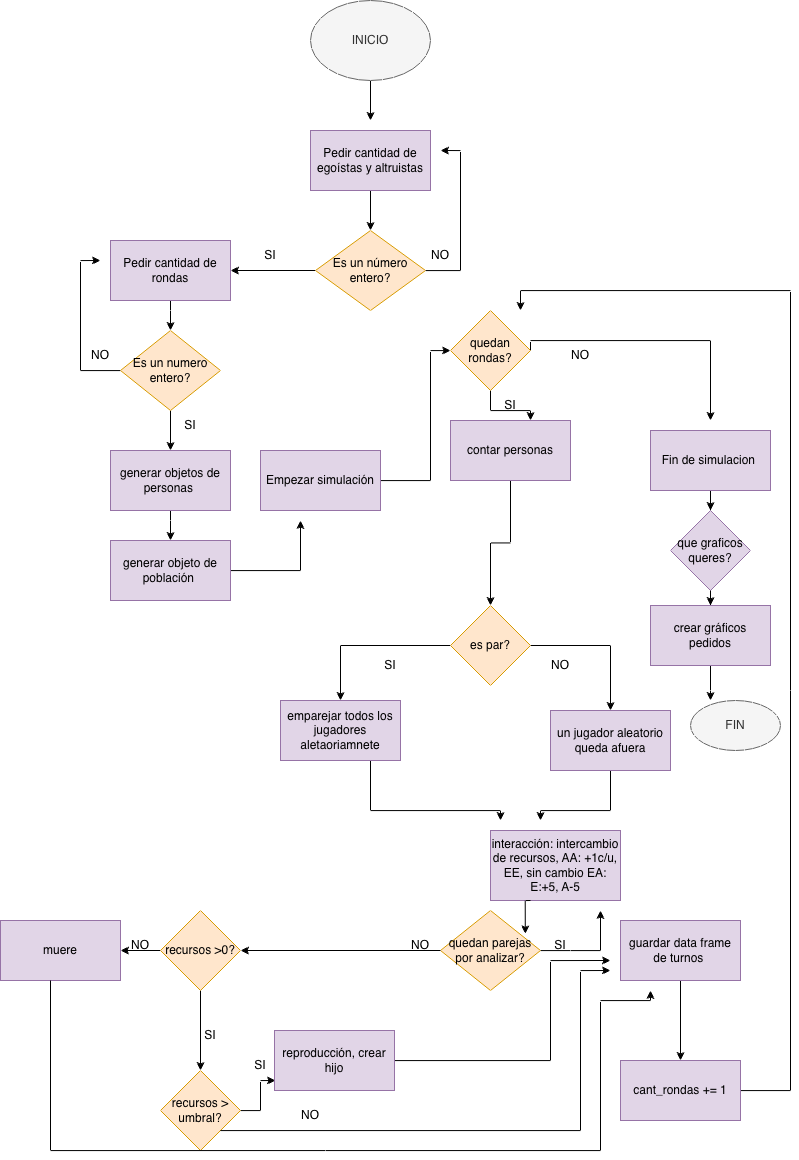

The diagram above was exported from draw.io. Its source (the exported page's mxGraphModel, read from the mxfile embedded in the PNG):
<mxGraphModel dx="1698" dy="1233" grid="1" gridSize="10" guides="1" tooltips="1" connect="1" arrows="1" fold="1" page="1" pageScale="1" pageWidth="827" pageHeight="1169" math="0" shadow="0">
  <root>
    <mxCell id="0" />
    <mxCell id="1" parent="0" />
    <mxCell id="zbJNcJfFUB0GUWdPoXw5-3" edge="1" parent="1" source="zbJNcJfFUB0GUWdPoXw5-1" style="edgeStyle=orthogonalEdgeStyle;rounded=0;orthogonalLoop=1;jettySize=auto;html=1;" value="">
      <mxGeometry relative="1" as="geometry">
        <mxPoint x="390" y="130" as="targetPoint" />
      </mxGeometry>
    </mxCell>
    <mxCell id="zbJNcJfFUB0GUWdPoXw5-1" parent="1" style="ellipse;whiteSpace=wrap;html=1;fillColor=#f5f5f5;fontColor=#333333;strokeColor=#666666;" value="INICIO" vertex="1">
      <mxGeometry height="80" width="120" x="330" y="10" as="geometry" />
    </mxCell>
    <mxCell id="zbJNcJfFUB0GUWdPoXw5-14" edge="1" parent="1" source="zbJNcJfFUB0GUWdPoXw5-2" style="edgeStyle=orthogonalEdgeStyle;rounded=0;orthogonalLoop=1;jettySize=auto;html=1;" target="zbJNcJfFUB0GUWdPoXw5-13" value="">
      <mxGeometry relative="1" as="geometry" />
    </mxCell>
    <mxCell id="zbJNcJfFUB0GUWdPoXw5-2" parent="1" style="whiteSpace=wrap;html=1;fillColor=#e1d5e7;strokeColor=#9673a6;" value="Pedir cantidad de egoístas y altruistas" vertex="1">
      <mxGeometry height="60" width="120" x="330" y="140" as="geometry" />
    </mxCell>
    <mxCell id="zbJNcJfFUB0GUWdPoXw5-21" edge="1" parent="1" source="zbJNcJfFUB0GUWdPoXw5-9" style="edgeStyle=orthogonalEdgeStyle;rounded=0;orthogonalLoop=1;jettySize=auto;html=1;" target="zbJNcJfFUB0GUWdPoXw5-20" value="">
      <mxGeometry relative="1" as="geometry" />
    </mxCell>
    <mxCell id="zbJNcJfFUB0GUWdPoXw5-9" parent="1" style="whiteSpace=wrap;html=1;fillColor=#e1d5e7;strokeColor=#9673a6;" value="Pedir cantidad de rondas" vertex="1">
      <mxGeometry height="60" width="120" x="130" y="250" as="geometry" />
    </mxCell>
    <mxCell id="zbJNcJfFUB0GUWdPoXw5-15" edge="1" parent="1" source="zbJNcJfFUB0GUWdPoXw5-13" style="edgeStyle=orthogonalEdgeStyle;rounded=0;orthogonalLoop=1;jettySize=auto;html=1;" target="zbJNcJfFUB0GUWdPoXw5-9" value="">
      <mxGeometry relative="1" as="geometry" />
    </mxCell>
    <mxCell id="zbJNcJfFUB0GUWdPoXw5-17" edge="1" parent="1" source="zbJNcJfFUB0GUWdPoXw5-13" style="edgeStyle=orthogonalEdgeStyle;rounded=0;orthogonalLoop=1;jettySize=auto;html=1;" value="">
      <mxGeometry relative="1" as="geometry">
        <Array as="points">
          <mxPoint x="480" y="280" />
          <mxPoint x="480" y="160" />
        </Array>
        <mxPoint x="460" y="160" as="targetPoint" />
      </mxGeometry>
    </mxCell>
    <mxCell id="zbJNcJfFUB0GUWdPoXw5-13" parent="1" style="rhombus;whiteSpace=wrap;html=1;fillColor=#ffe6cc;strokeColor=#d79b00;" value="Es un número entero?" vertex="1">
      <mxGeometry height="80" width="110" x="335" y="240" as="geometry" />
    </mxCell>
    <mxCell id="zbJNcJfFUB0GUWdPoXw5-18" parent="1" style="text;html=1;whiteSpace=wrap;strokeColor=none;fillColor=none;align=center;verticalAlign=middle;rounded=0;" value="NO" vertex="1">
      <mxGeometry height="30" width="60" x="430" y="250" as="geometry" />
    </mxCell>
    <mxCell id="zbJNcJfFUB0GUWdPoXw5-19" parent="1" style="text;html=1;whiteSpace=wrap;strokeColor=none;fillColor=none;align=center;verticalAlign=middle;rounded=0;" value="SI" vertex="1">
      <mxGeometry height="30" width="60" x="260" y="250" as="geometry" />
    </mxCell>
    <mxCell id="zbJNcJfFUB0GUWdPoXw5-23" edge="1" parent="1" source="zbJNcJfFUB0GUWdPoXw5-20" style="edgeStyle=orthogonalEdgeStyle;rounded=0;orthogonalLoop=1;jettySize=auto;html=1;" value="">
      <mxGeometry relative="1" as="geometry">
        <mxPoint x="190" y="460" as="targetPoint" />
      </mxGeometry>
    </mxCell>
    <mxCell id="zbJNcJfFUB0GUWdPoXw5-26" edge="1" parent="1" source="zbJNcJfFUB0GUWdPoXw5-20" style="edgeStyle=orthogonalEdgeStyle;rounded=0;orthogonalLoop=1;jettySize=auto;html=1;" value="">
      <mxGeometry relative="1" as="geometry">
        <Array as="points">
          <mxPoint x="100" y="380" />
          <mxPoint x="100" y="270" />
        </Array>
        <mxPoint x="120" y="270" as="targetPoint" />
      </mxGeometry>
    </mxCell>
    <mxCell id="zbJNcJfFUB0GUWdPoXw5-20" parent="1" style="rhombus;whiteSpace=wrap;html=1;fillColor=#ffe6cc;strokeColor=#d79b00;" value="Es un numero entero?" vertex="1">
      <mxGeometry height="80" width="100" x="140" y="340" as="geometry" />
    </mxCell>
    <mxCell id="zbJNcJfFUB0GUWdPoXw5-24" parent="1" style="text;html=1;whiteSpace=wrap;strokeColor=none;fillColor=none;align=center;verticalAlign=middle;rounded=0;" value="SI" vertex="1">
      <mxGeometry height="30" width="60" x="180" y="420" as="geometry" />
    </mxCell>
    <mxCell id="zbJNcJfFUB0GUWdPoXw5-27" parent="1" style="text;html=1;whiteSpace=wrap;strokeColor=none;fillColor=none;align=center;verticalAlign=middle;rounded=0;" value="NO" vertex="1">
      <mxGeometry height="30" width="60" x="90" y="350" as="geometry" />
    </mxCell>
    <mxCell id="zbJNcJfFUB0GUWdPoXw5-80" edge="1" parent="1" source="zbJNcJfFUB0GUWdPoXw5-28" style="edgeStyle=orthogonalEdgeStyle;rounded=0;orthogonalLoop=1;jettySize=auto;html=1;" target="zbJNcJfFUB0GUWdPoXw5-79" value="">
      <mxGeometry relative="1" as="geometry" />
    </mxCell>
    <mxCell id="zbJNcJfFUB0GUWdPoXw5-28" parent="1" style="whiteSpace=wrap;html=1;fillColor=#e1d5e7;strokeColor=#9673a6;" value="generar objetos de personas&amp;nbsp;" vertex="1">
      <mxGeometry height="60" width="120" x="130" y="460" as="geometry" />
    </mxCell>
    <mxCell id="zbJNcJfFUB0GUWdPoXw5-33" edge="1" parent="1" source="zbJNcJfFUB0GUWdPoXw5-30" style="edgeStyle=orthogonalEdgeStyle;rounded=0;orthogonalLoop=1;jettySize=auto;html=1;" target="zbJNcJfFUB0GUWdPoXw5-32" value="">
      <mxGeometry relative="1" as="geometry">
        <Array as="points">
          <mxPoint x="450" y="490" />
          <mxPoint x="450" y="360" />
        </Array>
      </mxGeometry>
    </mxCell>
    <mxCell id="zbJNcJfFUB0GUWdPoXw5-30" parent="1" style="whiteSpace=wrap;html=1;fillColor=#e1d5e7;strokeColor=#9673a6;" value="Empezar simulación" vertex="1">
      <mxGeometry height="60" width="120" x="280" y="460" as="geometry" />
    </mxCell>
    <mxCell id="zbJNcJfFUB0GUWdPoXw5-84" edge="1" parent="1" source="zbJNcJfFUB0GUWdPoXw5-32" style="edgeStyle=orthogonalEdgeStyle;rounded=0;orthogonalLoop=1;jettySize=auto;html=1;" value="">
      <mxGeometry relative="1" as="geometry">
        <mxPoint x="550" y="430" as="targetPoint" />
      </mxGeometry>
    </mxCell>
    <mxCell id="zbJNcJfFUB0GUWdPoXw5-93" edge="1" parent="1" source="zbJNcJfFUB0GUWdPoXw5-32" style="edgeStyle=orthogonalEdgeStyle;rounded=0;orthogonalLoop=1;jettySize=auto;html=1;exitX=1;exitY=0.5;exitDx=0;exitDy=0;" value="">
      <mxGeometry relative="1" as="geometry">
        <Array as="points">
          <mxPoint x="550" y="350" />
          <mxPoint x="730" y="350" />
        </Array>
        <mxPoint x="730" y="430" as="targetPoint" />
      </mxGeometry>
    </mxCell>
    <mxCell id="zbJNcJfFUB0GUWdPoXw5-32" parent="1" style="rhombus;whiteSpace=wrap;html=1;fillColor=#ffe6cc;strokeColor=#d79b00;" value="quedan rondas?" vertex="1">
      <mxGeometry height="80" width="80" x="470" y="320" as="geometry" />
    </mxCell>
    <mxCell id="zbJNcJfFUB0GUWdPoXw5-39" edge="1" parent="1" source="zbJNcJfFUB0GUWdPoXw5-36" style="edgeStyle=orthogonalEdgeStyle;rounded=0;orthogonalLoop=1;jettySize=auto;html=1;" target="zbJNcJfFUB0GUWdPoXw5-38" value="">
      <mxGeometry relative="1" as="geometry" />
    </mxCell>
    <mxCell id="zbJNcJfFUB0GUWdPoXw5-36" parent="1" style="whiteSpace=wrap;html=1;fillColor=#e1d5e7;strokeColor=#9673a6;" value="contar personas" vertex="1">
      <mxGeometry height="60" width="120" x="470" y="430" as="geometry" />
    </mxCell>
    <mxCell id="zbJNcJfFUB0GUWdPoXw5-41" edge="1" parent="1" source="zbJNcJfFUB0GUWdPoXw5-38" style="edgeStyle=orthogonalEdgeStyle;rounded=0;orthogonalLoop=1;jettySize=auto;html=1;" target="zbJNcJfFUB0GUWdPoXw5-40" value="">
      <mxGeometry relative="1" as="geometry" />
    </mxCell>
    <mxCell id="zbJNcJfFUB0GUWdPoXw5-43" edge="1" parent="1" source="zbJNcJfFUB0GUWdPoXw5-38" style="edgeStyle=orthogonalEdgeStyle;rounded=0;orthogonalLoop=1;jettySize=auto;html=1;" target="zbJNcJfFUB0GUWdPoXw5-42" value="">
      <mxGeometry relative="1" as="geometry" />
    </mxCell>
    <mxCell id="zbJNcJfFUB0GUWdPoXw5-38" parent="1" style="rhombus;whiteSpace=wrap;html=1;fillColor=#ffe6cc;strokeColor=#d79b00;" value="es par?" vertex="1">
      <mxGeometry height="80" width="80" x="470" y="615" as="geometry" />
    </mxCell>
    <mxCell id="zbJNcJfFUB0GUWdPoXw5-50" edge="1" parent="1" source="zbJNcJfFUB0GUWdPoXw5-40" style="edgeStyle=orthogonalEdgeStyle;rounded=0;orthogonalLoop=1;jettySize=auto;html=1;" value="">
      <mxGeometry relative="1" as="geometry">
        <Array as="points">
          <mxPoint x="630" y="820" />
          <mxPoint x="560" y="820" />
        </Array>
        <mxPoint x="560" y="830" as="targetPoint" />
      </mxGeometry>
    </mxCell>
    <mxCell id="zbJNcJfFUB0GUWdPoXw5-40" parent="1" style="whiteSpace=wrap;html=1;fillColor=#e1d5e7;strokeColor=#9673a6;" value="un jugador aleatorio queda afuera" vertex="1">
      <mxGeometry height="60" width="120" x="570" y="720" as="geometry" />
    </mxCell>
    <mxCell id="zbJNcJfFUB0GUWdPoXw5-45" edge="1" parent="1" source="zbJNcJfFUB0GUWdPoXw5-42" style="edgeStyle=orthogonalEdgeStyle;rounded=0;orthogonalLoop=1;jettySize=auto;html=1;" value="">
      <mxGeometry relative="1" as="geometry">
        <Array as="points">
          <mxPoint x="390" y="820" />
          <mxPoint x="520" y="820" />
        </Array>
        <mxPoint x="520" y="830" as="targetPoint" />
      </mxGeometry>
    </mxCell>
    <mxCell id="zbJNcJfFUB0GUWdPoXw5-42" parent="1" style="whiteSpace=wrap;html=1;fillColor=#e1d5e7;strokeColor=#9673a6;" value="emparejar todos los jugadores aletaoriamnete" vertex="1">
      <mxGeometry height="60" width="120" x="300" y="710" as="geometry" />
    </mxCell>
    <mxCell id="zbJNcJfFUB0GUWdPoXw5-52" edge="1" parent="1" source="zbJNcJfFUB0GUWdPoXw5-44" style="edgeStyle=orthogonalEdgeStyle;rounded=0;orthogonalLoop=1;jettySize=auto;html=1;" value="">
      <mxGeometry relative="1" as="geometry">
        <Array as="points">
          <mxPoint x="590" y="960" />
          <mxPoint x="590" y="960" />
        </Array>
        <mxPoint x="620" y="920" as="targetPoint" />
      </mxGeometry>
    </mxCell>
    <mxCell id="zbJNcJfFUB0GUWdPoXw5-44" parent="1" style="rhombus;whiteSpace=wrap;html=1;fillColor=#ffe6cc;strokeColor=#d79b00;" value="quedan parejas por analizar?" vertex="1">
      <mxGeometry height="80" width="100" x="460" y="920" as="geometry" />
    </mxCell>
    <mxCell id="zbJNcJfFUB0GUWdPoXw5-54" edge="1" parent="1" source="zbJNcJfFUB0GUWdPoXw5-51" style="edgeStyle=orthogonalEdgeStyle;rounded=0;orthogonalLoop=1;jettySize=auto;html=1;" target="zbJNcJfFUB0GUWdPoXw5-53" value="">
      <mxGeometry relative="1" as="geometry" />
    </mxCell>
    <mxCell id="zbJNcJfFUB0GUWdPoXw5-51" parent="1" style="whiteSpace=wrap;html=1;fillColor=#e1d5e7;strokeColor=#9673a6;" value="guardar data frame de turnos&amp;nbsp;" vertex="1">
      <mxGeometry height="60" width="120" x="640" y="930" as="geometry" />
    </mxCell>
    <mxCell id="zbJNcJfFUB0GUWdPoXw5-99" edge="1" parent="1" source="zbJNcJfFUB0GUWdPoXw5-53" style="edgeStyle=orthogonalEdgeStyle;rounded=0;orthogonalLoop=1;jettySize=auto;html=1;" value="">
      <mxGeometry relative="1" as="geometry">
        <Array as="points">
          <mxPoint x="810" y="1100" />
          <mxPoint x="810" y="300" />
          <mxPoint x="540" y="300" />
        </Array>
        <mxPoint x="540" y="320" as="targetPoint" />
      </mxGeometry>
    </mxCell>
    <mxCell id="zbJNcJfFUB0GUWdPoXw5-53" parent="1" style="whiteSpace=wrap;html=1;fillColor=#e1d5e7;strokeColor=#9673a6;" value="cant_rondas += 1" vertex="1">
      <mxGeometry height="60" width="120" x="640" y="1070" as="geometry" />
    </mxCell>
    <mxCell id="zbJNcJfFUB0GUWdPoXw5-58" edge="1" parent="1" source="zbJNcJfFUB0GUWdPoXw5-44" style="edgeStyle=orthogonalEdgeStyle;rounded=0;orthogonalLoop=1;jettySize=auto;html=1;exitX=0;exitY=0.5;exitDx=0;exitDy=0;" target="zbJNcJfFUB0GUWdPoXw5-57" value="">
      <mxGeometry relative="1" as="geometry">
        <mxPoint x="400" y="960" as="sourcePoint" />
      </mxGeometry>
    </mxCell>
    <mxCell id="zbJNcJfFUB0GUWdPoXw5-60" edge="1" parent="1" source="zbJNcJfFUB0GUWdPoXw5-57" style="edgeStyle=orthogonalEdgeStyle;rounded=0;orthogonalLoop=1;jettySize=auto;html=1;" target="zbJNcJfFUB0GUWdPoXw5-59" value="">
      <mxGeometry relative="1" as="geometry" />
    </mxCell>
    <mxCell id="zbJNcJfFUB0GUWdPoXw5-64" edge="1" parent="1" source="zbJNcJfFUB0GUWdPoXw5-57" style="edgeStyle=orthogonalEdgeStyle;rounded=0;orthogonalLoop=1;jettySize=auto;html=1;" target="zbJNcJfFUB0GUWdPoXw5-63" value="">
      <mxGeometry relative="1" as="geometry" />
    </mxCell>
    <mxCell id="zbJNcJfFUB0GUWdPoXw5-57" parent="1" style="rhombus;whiteSpace=wrap;html=1;fillColor=#ffe6cc;strokeColor=#d79b00;" value="recursos &amp;gt;0?" vertex="1">
      <mxGeometry height="80" width="80" x="180" y="920" as="geometry" />
    </mxCell>
    <mxCell id="zbJNcJfFUB0GUWdPoXw5-62" edge="1" parent="1" source="zbJNcJfFUB0GUWdPoXw5-59" style="edgeStyle=orthogonalEdgeStyle;rounded=0;orthogonalLoop=1;jettySize=auto;html=1;entryX=0.75;entryY=1;entryDx=0;entryDy=0;" target="zbJNcJfFUB0GUWdPoXw5-71" value="">
      <mxGeometry relative="1" as="geometry">
        <Array as="points">
          <mxPoint x="280" y="1120" />
          <mxPoint x="280" y="1090" />
        </Array>
        <mxPoint x="300" y="1120" as="targetPoint" />
      </mxGeometry>
    </mxCell>
    <mxCell id="zbJNcJfFUB0GUWdPoXw5-59" parent="1" style="rhombus;whiteSpace=wrap;html=1;fillColor=#ffe6cc;strokeColor=#d79b00;" value="recursos &amp;gt; umbral?" vertex="1">
      <mxGeometry height="80" width="80" x="180" y="1080" as="geometry" />
    </mxCell>
    <mxCell id="zbJNcJfFUB0GUWdPoXw5-63" parent="1" style="whiteSpace=wrap;html=1;fillColor=#e1d5e7;strokeColor=#9673a6;" value="muere" vertex="1">
      <mxGeometry height="60" width="120" x="20" y="930" as="geometry" />
    </mxCell>
    <mxCell id="zbJNcJfFUB0GUWdPoXw5-67" parent="1" style="text;html=1;whiteSpace=wrap;strokeColor=none;fillColor=none;align=center;verticalAlign=middle;rounded=0;" value="NO" vertex="1">
      <mxGeometry height="30" width="60" x="550" y="660" as="geometry" />
    </mxCell>
    <mxCell id="zbJNcJfFUB0GUWdPoXw5-68" parent="1" style="text;html=1;whiteSpace=wrap;strokeColor=none;fillColor=none;align=center;verticalAlign=middle;rounded=0;" value="SI" vertex="1">
      <mxGeometry height="30" width="60" x="380" y="660" as="geometry" />
    </mxCell>
    <mxCell id="zbJNcJfFUB0GUWdPoXw5-69" parent="1" style="text;html=1;whiteSpace=wrap;strokeColor=none;fillColor=none;align=center;verticalAlign=middle;rounded=0;" value="NO" vertex="1">
      <mxGeometry height="30" width="60" x="130" y="940" as="geometry" />
    </mxCell>
    <mxCell id="zbJNcJfFUB0GUWdPoXw5-70" parent="1" style="text;html=1;whiteSpace=wrap;strokeColor=none;fillColor=none;align=center;verticalAlign=middle;rounded=0;" value="SI" vertex="1">
      <mxGeometry height="30" width="60" x="200" y="1030" as="geometry" />
    </mxCell>
    <mxCell id="zbJNcJfFUB0GUWdPoXw5-71" parent="1" style="text;html=1;whiteSpace=wrap;strokeColor=none;fillColor=none;align=center;verticalAlign=middle;rounded=0;" value="SI" vertex="1">
      <mxGeometry height="30" width="60" x="250" y="1060" as="geometry" />
    </mxCell>
    <mxCell id="zbJNcJfFUB0GUWdPoXw5-78" edge="1" parent="1" source="zbJNcJfFUB0GUWdPoXw5-72" style="edgeStyle=orthogonalEdgeStyle;rounded=0;orthogonalLoop=1;jettySize=auto;html=1;" value="">
      <mxGeometry relative="1" as="geometry">
        <Array as="points">
          <mxPoint x="570" y="1070" />
          <mxPoint x="570" y="970" />
        </Array>
        <mxPoint x="630" y="970" as="targetPoint" />
      </mxGeometry>
    </mxCell>
    <mxCell id="zbJNcJfFUB0GUWdPoXw5-72" parent="1" style="rounded=0;whiteSpace=wrap;html=1;fillColor=#e1d5e7;strokeColor=#9673a6;" value="reproducción, crear hijo" vertex="1">
      <mxGeometry height="60" width="120" x="294" y="1040" as="geometry" />
    </mxCell>
    <mxCell id="zbJNcJfFUB0GUWdPoXw5-75" edge="1" parent="1" source="zbJNcJfFUB0GUWdPoXw5-59" style="edgeStyle=orthogonalEdgeStyle;rounded=0;orthogonalLoop=1;jettySize=auto;html=1;" value="">
      <mxGeometry relative="1" as="geometry">
        <Array as="points">
          <mxPoint x="600" y="1140" />
          <mxPoint x="600" y="980" />
        </Array>
        <mxPoint x="520" y="1160" as="sourcePoint" />
        <mxPoint x="630" y="980" as="targetPoint" />
      </mxGeometry>
    </mxCell>
    <mxCell id="zbJNcJfFUB0GUWdPoXw5-76" parent="1" style="text;html=1;whiteSpace=wrap;strokeColor=none;fillColor=none;align=center;verticalAlign=middle;rounded=0;" value="NO" vertex="1">
      <mxGeometry height="30" width="60" x="300" y="1110" as="geometry" />
    </mxCell>
    <mxCell id="zbJNcJfFUB0GUWdPoXw5-82" edge="1" parent="1" source="zbJNcJfFUB0GUWdPoXw5-79" style="edgeStyle=orthogonalEdgeStyle;rounded=0;orthogonalLoop=1;jettySize=auto;html=1;" value="">
      <mxGeometry relative="1" as="geometry">
        <mxPoint x="320" y="530" as="targetPoint" />
      </mxGeometry>
    </mxCell>
    <mxCell id="zbJNcJfFUB0GUWdPoXw5-79" parent="1" style="whiteSpace=wrap;html=1;fillColor=#e1d5e7;strokeColor=#9673a6;" value="generar objeto de población&amp;nbsp;" vertex="1">
      <mxGeometry height="60" width="120" x="130" y="550" as="geometry" />
    </mxCell>
    <mxCell id="zbJNcJfFUB0GUWdPoXw5-85" parent="1" style="text;html=1;whiteSpace=wrap;strokeColor=none;fillColor=none;align=center;verticalAlign=middle;rounded=0;" value="SI" vertex="1">
      <mxGeometry height="30" width="60" x="500" y="400" as="geometry" />
    </mxCell>
    <mxCell id="zbJNcJfFUB0GUWdPoXw5-103" edge="1" parent="1" source="zbJNcJfFUB0GUWdPoXw5-89" style="edgeStyle=orthogonalEdgeStyle;rounded=0;orthogonalLoop=1;jettySize=auto;html=1;" target="zbJNcJfFUB0GUWdPoXw5-102" value="">
      <mxGeometry relative="1" as="geometry" />
    </mxCell>
    <mxCell id="zbJNcJfFUB0GUWdPoXw5-89" parent="1" style="whiteSpace=wrap;html=1;fillColor=#e1d5e7;strokeColor=#9673a6;" value="Fin de simulacion&amp;nbsp;" vertex="1">
      <mxGeometry height="60" width="120" x="670" y="440" as="geometry" />
    </mxCell>
    <mxCell id="zbJNcJfFUB0GUWdPoXw5-94" parent="1" style="text;html=1;whiteSpace=wrap;strokeColor=none;fillColor=none;align=center;verticalAlign=middle;rounded=0;" value="NO" vertex="1">
      <mxGeometry height="30" width="60" x="410" y="940" as="geometry" />
    </mxCell>
    <mxCell id="zbJNcJfFUB0GUWdPoXw5-95" parent="1" style="text;html=1;whiteSpace=wrap;strokeColor=none;fillColor=none;align=center;verticalAlign=middle;rounded=0;" value="SI" vertex="1">
      <mxGeometry height="30" width="60" x="550" y="940" as="geometry" />
    </mxCell>
    <mxCell id="zbJNcJfFUB0GUWdPoXw5-105" edge="1" parent="1" source="zbJNcJfFUB0GUWdPoXw5-102" style="edgeStyle=orthogonalEdgeStyle;rounded=0;orthogonalLoop=1;jettySize=auto;html=1;" target="zbJNcJfFUB0GUWdPoXw5-104" value="">
      <mxGeometry relative="1" as="geometry" />
    </mxCell>
    <mxCell id="zbJNcJfFUB0GUWdPoXw5-102" parent="1" style="rhombus;whiteSpace=wrap;html=1;fillColor=#e1d5e7;strokeColor=#9673a6;" value="que graficos queres?" vertex="1">
      <mxGeometry height="80" width="80" x="690" y="520" as="geometry" />
    </mxCell>
    <mxCell id="zbJNcJfFUB0GUWdPoXw5-108" edge="1" parent="1" source="zbJNcJfFUB0GUWdPoXw5-104" style="edgeStyle=orthogonalEdgeStyle;rounded=0;orthogonalLoop=1;jettySize=auto;html=1;" value="">
      <mxGeometry relative="1" as="geometry">
        <Array as="points">
          <mxPoint x="730" y="700" />
          <mxPoint x="730" y="700" />
        </Array>
        <mxPoint x="730" y="710" as="targetPoint" />
      </mxGeometry>
    </mxCell>
    <mxCell id="zbJNcJfFUB0GUWdPoXw5-104" parent="1" style="whiteSpace=wrap;html=1;fillColor=#e1d5e7;strokeColor=#9673a6;" value="crear gráficos pedidos" vertex="1">
      <mxGeometry height="60" width="120" x="670" y="615" as="geometry" />
    </mxCell>
    <mxCell id="zbJNcJfFUB0GUWdPoXw5-109" parent="1" style="ellipse;whiteSpace=wrap;html=1;fillColor=#f5f5f5;fontColor=#333333;strokeColor=#666666;" value="FIN" vertex="1">
      <mxGeometry height="50" width="90" x="710" y="710" as="geometry" />
    </mxCell>
    <mxCell id="ontdqX204y-Zzta0yO4h-1" parent="1" style="text;html=1;whiteSpace=wrap;strokeColor=none;fillColor=none;align=center;verticalAlign=middle;rounded=0;" value="NO" vertex="1">
      <mxGeometry height="30" width="60" x="570" y="350" as="geometry" />
    </mxCell>
    <mxCell id="ontdqX204y-Zzta0yO4h-3" parent="1" style="whiteSpace=wrap;html=1;fillColor=#e1d5e7;strokeColor=#9673a6;" value="interacción: intercambio de recursos, AA: +1c/u, EE, sin cambio EA: E:+5, A-5" vertex="1">
      <mxGeometry height="70" width="130" x="510" y="840" as="geometry" />
    </mxCell>
    <mxCell id="ontdqX204y-Zzta0yO4h-5" edge="1" parent="1" style="edgeStyle=orthogonalEdgeStyle;rounded=0;orthogonalLoop=1;jettySize=auto;html=1;entryX=0.848;entryY=0.292;entryDx=0;entryDy=0;entryPerimeter=0;" target="zbJNcJfFUB0GUWdPoXw5-44" value="">
      <mxGeometry relative="1" as="geometry">
        <mxPoint x="550" y="910" as="sourcePoint" />
        <mxPoint x="550" y="990" as="targetPoint" />
      </mxGeometry>
    </mxCell>
    <mxCell id="lkhynmNqOPk64eMeP13E-3" edge="1" parent="1" style="edgeStyle=orthogonalEdgeStyle;rounded=0;orthogonalLoop=1;jettySize=auto;html=1;" value="">
      <mxGeometry relative="1" as="geometry">
        <Array as="points">
          <mxPoint x="70" y="1160" />
          <mxPoint x="620" y="1160" />
          <mxPoint x="620" y="1010" />
        </Array>
        <mxPoint x="70" y="990" as="sourcePoint" />
        <mxPoint x="670" y="1000" as="targetPoint" />
      </mxGeometry>
    </mxCell>
  </root>
</mxGraphModel>